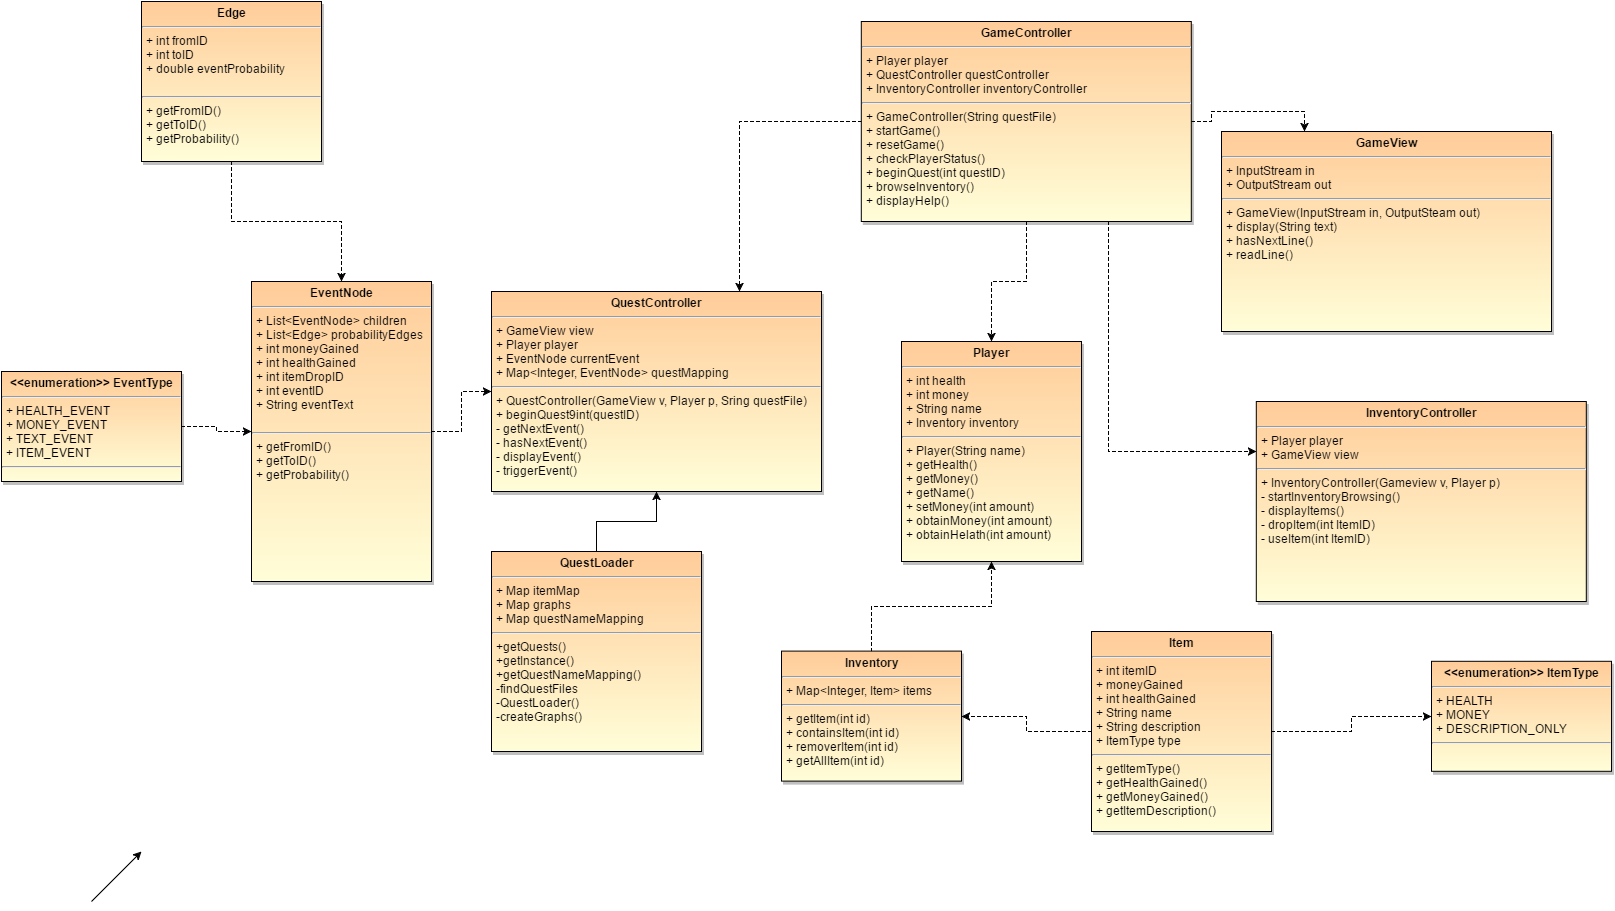

The diagram above was exported from draw.io. Its source (the exported page's mxGraphModel, read from the mxfile embedded in the PNG):
<mxGraphModel dx="262" dy="433" grid="1" gridSize="10" guides="1" tooltips="1" connect="1" arrows="1" fold="1" page="1" pageScale="1" pageWidth="850" pageHeight="1100" background="#ffffff" math="0" shadow="0">
  <root>
    <mxCell id="0" />
    <mxCell id="1" parent="0" />
    <mxCell id="14" style="edgeStyle=orthogonalEdgeStyle;rounded=0;html=1;exitX=0.5;exitY=1;entryX=0.5;entryY=0;dashed=1;endArrow=classic;endFill=1;jettySize=auto;orthogonalLoop=1;strokeWidth=1;" parent="1" source="3" target="5" edge="1">
      <mxGeometry relative="1" as="geometry" />
    </mxCell>
    <mxCell id="3" value="&lt;p style=&quot;margin: 0px ; margin-top: 4px ; text-align: center&quot;&gt;&lt;b&gt;Edge&lt;/b&gt;&lt;/p&gt;&lt;hr&gt;&lt;p style=&quot;margin: 0px ; margin-left: 4px&quot;&gt;+ int fromID&lt;/p&gt;&lt;p style=&quot;margin: 0px ; margin-left: 4px&quot;&gt;+ int toID&lt;/p&gt;&lt;p style=&quot;margin: 0px ; margin-left: 4px&quot;&gt;+ double eventProbability&lt;/p&gt;&lt;p style=&quot;margin: 0px ; margin-left: 4px&quot;&gt;&lt;br&gt;&lt;/p&gt;&lt;hr&gt;&lt;p style=&quot;margin: 0px ; margin-left: 4px&quot;&gt;+ getFromID()&lt;/p&gt;&lt;p style=&quot;margin: 0px ; margin-left: 4px&quot;&gt;+ getToID()&lt;/p&gt;&lt;p style=&quot;margin: 0px ; margin-left: 4px&quot;&gt;+ getProbability()&lt;/p&gt;" style="shadow=1;fillColor=#FFCC99;gradientColor=#FFFED8;verticalAlign=top;align=left;overflow=fill;fontSize=12;fontFamily=Helvetica;html=1" parent="1" vertex="1">
      <mxGeometry x="1010" y="180" width="180" height="160" as="geometry" />
    </mxCell>
    <mxCell id="15" style="edgeStyle=orthogonalEdgeStyle;rounded=0;html=1;exitX=1;exitY=0.5;entryX=0;entryY=0.5;dashed=1;endArrow=classic;endFill=1;jettySize=auto;orthogonalLoop=1;strokeWidth=1;" parent="1" source="4" target="5" edge="1">
      <mxGeometry relative="1" as="geometry" />
    </mxCell>
    <mxCell id="4" value="&lt;p style=&quot;margin: 0px ; margin-top: 4px ; text-align: center&quot;&gt;&lt;b&gt;&amp;lt;&amp;lt;enumeration&amp;gt;&amp;gt; EventType&lt;/b&gt;&lt;/p&gt;&lt;hr&gt;&lt;p style=&quot;margin: 0px ; margin-left: 4px&quot;&gt;+ HEALTH_EVENT&lt;br&gt;&lt;/p&gt;&lt;p style=&quot;margin: 0px ; margin-left: 4px&quot;&gt;+ MONEY_EVENT&lt;/p&gt;&lt;p style=&quot;margin: 0px ; margin-left: 4px&quot;&gt;+ TEXT_EVENT&lt;/p&gt;&lt;p style=&quot;margin: 0px ; margin-left: 4px&quot;&gt;+ ITEM_EVENT&lt;/p&gt;&lt;hr&gt;&lt;p style=&quot;margin: 0px ; margin-left: 4px&quot;&gt;&lt;br&gt;&lt;/p&gt;" style="shadow=1;fillColor=#FFCC99;gradientColor=#FFFED8;verticalAlign=top;align=left;overflow=fill;fontSize=12;fontFamily=Helvetica;html=1" parent="1" vertex="1">
      <mxGeometry x="870" y="550" width="180" height="110" as="geometry" />
    </mxCell>
    <mxCell id="16" style="edgeStyle=orthogonalEdgeStyle;rounded=0;html=1;exitX=1;exitY=0.5;entryX=0;entryY=0.5;dashed=1;endArrow=classic;endFill=1;jettySize=auto;orthogonalLoop=1;strokeWidth=1;" parent="1" source="5" target="6" edge="1">
      <mxGeometry relative="1" as="geometry" />
    </mxCell>
    <mxCell id="5" value="&lt;p style=&quot;margin: 0px ; margin-top: 4px ; text-align: center&quot;&gt;&lt;b&gt;EventNode&lt;/b&gt;&lt;/p&gt;&lt;hr&gt;&lt;p style=&quot;margin: 0px ; margin-left: 4px&quot;&gt;+ List&amp;lt;EventNode&amp;gt; children&lt;/p&gt;&lt;p style=&quot;margin: 0px ; margin-left: 4px&quot;&gt;+ List&amp;lt;Edge&amp;gt; probabilityEdges&lt;br&gt;&lt;/p&gt;&lt;p style=&quot;margin: 0px ; margin-left: 4px&quot;&gt;+ int moneyGained&lt;/p&gt;&lt;p style=&quot;margin: 0px ; margin-left: 4px&quot;&gt;+ int healthGained&lt;/p&gt;&lt;p style=&quot;margin: 0px ; margin-left: 4px&quot;&gt;+ int itemDropID&lt;/p&gt;&lt;p style=&quot;margin: 0px ; margin-left: 4px&quot;&gt;+ int eventID&lt;/p&gt;&lt;p style=&quot;margin: 0px ; margin-left: 4px&quot;&gt;+ String eventText&lt;/p&gt;&lt;p style=&quot;margin: 0px ; margin-left: 4px&quot;&gt;&lt;br&gt;&lt;/p&gt;&lt;hr&gt;&lt;p style=&quot;margin: 0px ; margin-left: 4px&quot;&gt;+ getFromID()&lt;/p&gt;&lt;p style=&quot;margin: 0px ; margin-left: 4px&quot;&gt;+ getToID()&lt;/p&gt;&lt;p style=&quot;margin: 0px ; margin-left: 4px&quot;&gt;+ getProbability()&lt;/p&gt;" style="shadow=1;fillColor=#FFCC99;gradientColor=#FFFED8;verticalAlign=top;align=left;overflow=fill;fontSize=12;fontFamily=Helvetica;html=1" parent="1" vertex="1">
      <mxGeometry x="1120" y="460" width="180" height="300" as="geometry" />
    </mxCell>
    <mxCell id="6" value="&lt;p style=&quot;margin: 0px ; margin-top: 4px ; text-align: center&quot;&gt;&lt;b&gt;QuestController&lt;/b&gt;&lt;/p&gt;&lt;hr&gt;&lt;p style=&quot;margin: 0px ; margin-left: 4px&quot;&gt;+ GameView view&lt;/p&gt;&lt;p style=&quot;margin: 0px ; margin-left: 4px&quot;&gt;+ Player player&lt;/p&gt;&lt;p style=&quot;margin: 0px ; margin-left: 4px&quot;&gt;+ EventNode currentEvent&lt;/p&gt;&lt;p style=&quot;margin: 0px ; margin-left: 4px&quot;&gt;+ Map&amp;lt;Integer, EventNode&amp;gt; questMapping&lt;/p&gt;&lt;hr&gt;&lt;p style=&quot;margin: 0px ; margin-left: 4px&quot;&gt;+ QuestController(GameView v, Player p, Sring questFile)&lt;/p&gt;&lt;p style=&quot;margin: 0px ; margin-left: 4px&quot;&gt;+ beginQuest9int(questID)&lt;/p&gt;&lt;p style=&quot;margin: 0px ; margin-left: 4px&quot;&gt;- getNextEvent()&lt;/p&gt;&lt;p style=&quot;margin: 0px ; margin-left: 4px&quot;&gt;- hasNextEvent()&lt;/p&gt;&lt;p style=&quot;margin: 0px ; margin-left: 4px&quot;&gt;- displayEvent()&lt;/p&gt;&lt;p style=&quot;margin: 0px ; margin-left: 4px&quot;&gt;- triggerEvent()&lt;/p&gt;" style="shadow=1;fillColor=#FFCC99;gradientColor=#FFFED8;verticalAlign=top;align=left;overflow=fill;fontSize=12;fontFamily=Helvetica;html=1" parent="1" vertex="1">
      <mxGeometry x="1360" y="470" width="330" height="200" as="geometry" />
    </mxCell>
    <mxCell id="18" style="edgeStyle=orthogonalEdgeStyle;rounded=0;html=1;exitX=0;exitY=0.5;entryX=0.75;entryY=0;dashed=1;endArrow=classic;endFill=1;jettySize=auto;orthogonalLoop=1;strokeWidth=1;" parent="1" source="7" target="6" edge="1">
      <mxGeometry relative="1" as="geometry" />
    </mxCell>
    <mxCell id="19" style="edgeStyle=orthogonalEdgeStyle;rounded=0;html=1;exitX=0.5;exitY=1;entryX=0.5;entryY=0;dashed=1;endArrow=classic;endFill=1;jettySize=auto;orthogonalLoop=1;strokeWidth=1;" parent="1" source="7" target="8" edge="1">
      <mxGeometry relative="1" as="geometry" />
    </mxCell>
    <mxCell id="23" style="edgeStyle=orthogonalEdgeStyle;rounded=0;html=1;exitX=0.75;exitY=1;entryX=0;entryY=0.25;dashed=1;endArrow=classic;endFill=1;jettySize=auto;orthogonalLoop=1;strokeWidth=1;" parent="1" source="7" target="11" edge="1">
      <mxGeometry relative="1" as="geometry" />
    </mxCell>
    <mxCell id="24" style="edgeStyle=orthogonalEdgeStyle;rounded=0;html=1;exitX=1;exitY=0.5;entryX=0.25;entryY=0;dashed=1;endArrow=classic;endFill=1;jettySize=auto;orthogonalLoop=1;strokeWidth=1;" parent="1" source="7" target="12" edge="1">
      <mxGeometry relative="1" as="geometry" />
    </mxCell>
    <mxCell id="7" value="&lt;p style=&quot;margin: 0px ; margin-top: 4px ; text-align: center&quot;&gt;&lt;b&gt;GameController&lt;/b&gt;&lt;/p&gt;&lt;hr&gt;&lt;p style=&quot;margin: 0px ; margin-left: 4px&quot;&gt;+ Player player&lt;br&gt;&lt;/p&gt;&lt;p style=&quot;margin: 0px ; margin-left: 4px&quot;&gt;+ QuestController questController&lt;/p&gt;&lt;p style=&quot;margin: 0px ; margin-left: 4px&quot;&gt;+ InventoryController inventoryController&lt;/p&gt;&lt;hr&gt;&lt;p style=&quot;margin: 0px ; margin-left: 4px&quot;&gt;+ GameController(String questFile)&lt;/p&gt;&lt;p style=&quot;margin: 0px ; margin-left: 4px&quot;&gt;+ startGame()&lt;/p&gt;&lt;p style=&quot;margin: 0px ; margin-left: 4px&quot;&gt;+ resetGame()&lt;/p&gt;&lt;p style=&quot;margin: 0px ; margin-left: 4px&quot;&gt;+ checkPlayerStatus()&lt;/p&gt;&lt;p style=&quot;margin: 0px ; margin-left: 4px&quot;&gt;+ beginQuest(int questID)&lt;/p&gt;&lt;p style=&quot;margin: 0px ; margin-left: 4px&quot;&gt;+ browseInventory()&lt;/p&gt;&lt;p style=&quot;margin: 0px ; margin-left: 4px&quot;&gt;+ displayHelp()&lt;/p&gt;" style="shadow=1;fillColor=#FFCC99;gradientColor=#FFFED8;verticalAlign=top;align=left;overflow=fill;fontSize=12;fontFamily=Helvetica;html=1" parent="1" vertex="1">
      <mxGeometry x="1729.8" y="200" width="330" height="200" as="geometry" />
    </mxCell>
    <mxCell id="8" value="&lt;p style=&quot;margin: 0px ; margin-top: 4px ; text-align: center&quot;&gt;&lt;b&gt;Player&lt;/b&gt;&lt;/p&gt;&lt;hr&gt;&lt;p style=&quot;margin: 0px ; margin-left: 4px&quot;&gt;+ int health&lt;br&gt;&lt;/p&gt;&lt;p style=&quot;margin: 0px ; margin-left: 4px&quot;&gt;+ int money&lt;/p&gt;&lt;p style=&quot;margin: 0px ; margin-left: 4px&quot;&gt;+ String name&lt;/p&gt;&lt;p style=&quot;margin: 0px ; margin-left: 4px&quot;&gt;+ Inventory inventory&lt;/p&gt;&lt;hr&gt;&lt;p style=&quot;margin: 0px ; margin-left: 4px&quot;&gt;+ Player(String name)&lt;/p&gt;&lt;p style=&quot;margin: 0px ; margin-left: 4px&quot;&gt;+ getHealth()&lt;/p&gt;&lt;p style=&quot;margin: 0px ; margin-left: 4px&quot;&gt;+ getMoney()&lt;/p&gt;&lt;p style=&quot;margin: 0px ; margin-left: 4px&quot;&gt;+ getName()&lt;/p&gt;&lt;p style=&quot;margin: 0px ; margin-left: 4px&quot;&gt;+ setMoney(int amount)&lt;/p&gt;&lt;p style=&quot;margin: 0px ; margin-left: 4px&quot;&gt;+ obtainMoney(int amount)&lt;/p&gt;&lt;p style=&quot;margin: 0px ; margin-left: 4px&quot;&gt;+ obtainHelath(int amount)&lt;/p&gt;" style="shadow=1;fillColor=#FFCC99;gradientColor=#FFFED8;verticalAlign=top;align=left;overflow=fill;fontSize=12;fontFamily=Helvetica;html=1" parent="1" vertex="1">
      <mxGeometry x="1770" y="520" width="180" height="220" as="geometry" />
    </mxCell>
    <mxCell id="20" style="edgeStyle=orthogonalEdgeStyle;rounded=0;html=1;exitX=0.5;exitY=0;entryX=0.5;entryY=1;dashed=1;endArrow=classic;endFill=1;jettySize=auto;orthogonalLoop=1;strokeWidth=1;" parent="1" source="9" target="8" edge="1">
      <mxGeometry relative="1" as="geometry" />
    </mxCell>
    <mxCell id="9" value="&lt;p style=&quot;margin: 0px ; margin-top: 4px ; text-align: center&quot;&gt;&lt;b&gt;Inventory&lt;/b&gt;&lt;/p&gt;&lt;hr&gt;&lt;p style=&quot;margin: 0px ; margin-left: 4px&quot;&gt;+ Map&amp;lt;Integer, Item&amp;gt; items&lt;br&gt;&lt;/p&gt;&lt;hr&gt;&lt;p style=&quot;margin: 0px ; margin-left: 4px&quot;&gt;+ getItem(int id)&lt;/p&gt;&lt;p style=&quot;margin: 0px ; margin-left: 4px&quot;&gt;+ containsItem(int id)&lt;/p&gt;&lt;p style=&quot;margin: 0px ; margin-left: 4px&quot;&gt;+ removerItem(int id)&lt;/p&gt;&lt;p style=&quot;margin: 0px ; margin-left: 4px&quot;&gt;+ getAllItem(int id)&lt;/p&gt;" style="shadow=1;fillColor=#FFCC99;gradientColor=#FFFED8;verticalAlign=top;align=left;overflow=fill;fontSize=12;fontFamily=Helvetica;html=1" parent="1" vertex="1">
      <mxGeometry x="1650" y="829.6" width="180" height="130" as="geometry" />
    </mxCell>
    <mxCell id="21" style="edgeStyle=orthogonalEdgeStyle;rounded=0;html=1;exitX=0;exitY=0.5;entryX=1;entryY=0.5;dashed=1;endArrow=classic;endFill=1;jettySize=auto;orthogonalLoop=1;strokeWidth=1;" parent="1" source="10" target="9" edge="1">
      <mxGeometry relative="1" as="geometry" />
    </mxCell>
    <mxCell id="22" style="edgeStyle=orthogonalEdgeStyle;rounded=0;html=1;exitX=1;exitY=0.5;entryX=0;entryY=0.5;dashed=1;endArrow=classic;endFill=1;jettySize=auto;orthogonalLoop=1;strokeWidth=1;" parent="1" source="10" target="13" edge="1">
      <mxGeometry relative="1" as="geometry" />
    </mxCell>
    <mxCell id="10" value="&lt;p style=&quot;margin: 0px ; margin-top: 4px ; text-align: center&quot;&gt;&lt;b&gt;Item&lt;/b&gt;&lt;/p&gt;&lt;hr&gt;&lt;p style=&quot;margin: 0px ; margin-left: 4px&quot;&gt;+ int itemID&lt;br&gt;&lt;/p&gt;&lt;p style=&quot;margin: 0px ; margin-left: 4px&quot;&gt;+ moneyGained&lt;/p&gt;&lt;p style=&quot;margin: 0px ; margin-left: 4px&quot;&gt;+ int healthGained&lt;/p&gt;&lt;p style=&quot;margin: 0px ; margin-left: 4px&quot;&gt;+ String name&lt;/p&gt;&lt;p style=&quot;margin: 0px ; margin-left: 4px&quot;&gt;+ String description&lt;/p&gt;&lt;p style=&quot;margin: 0px ; margin-left: 4px&quot;&gt;+ ItemType type&lt;/p&gt;&lt;hr&gt;&lt;p style=&quot;margin: 0px ; margin-left: 4px&quot;&gt;+ getItemType()&lt;/p&gt;&lt;p style=&quot;margin: 0px ; margin-left: 4px&quot;&gt;+ getHealthGained()&lt;/p&gt;&lt;p style=&quot;margin: 0px ; margin-left: 4px&quot;&gt;+ getMoneyGained()&lt;/p&gt;&lt;p style=&quot;margin: 0px ; margin-left: 4px&quot;&gt;+ getItemDescription()&amp;nbsp;&lt;/p&gt;" style="shadow=1;fillColor=#FFCC99;gradientColor=#FFFED8;verticalAlign=top;align=left;overflow=fill;fontSize=12;fontFamily=Helvetica;html=1" parent="1" vertex="1">
      <mxGeometry x="1960" y="810" width="180" height="200" as="geometry" />
    </mxCell>
    <mxCell id="11" value="&lt;p style=&quot;margin: 0px ; margin-top: 4px ; text-align: center&quot;&gt;&lt;b&gt;InventoryController&lt;/b&gt;&lt;/p&gt;&lt;hr&gt;&lt;p style=&quot;margin: 0px ; margin-left: 4px&quot;&gt;+ Player player&lt;br&gt;&lt;/p&gt;&lt;p style=&quot;margin: 0px ; margin-left: 4px&quot;&gt;+ GameView view&lt;br&gt;&lt;/p&gt;&lt;hr&gt;&lt;p style=&quot;margin: 0px ; margin-left: 4px&quot;&gt;+ InventoryController(Gameview v, Player p)&lt;/p&gt;&lt;p style=&quot;margin: 0px ; margin-left: 4px&quot;&gt;- startInventoryBrowsing()&lt;/p&gt;&lt;p style=&quot;margin: 0px ; margin-left: 4px&quot;&gt;- displayItems()&lt;/p&gt;&lt;p style=&quot;margin: 0px ; margin-left: 4px&quot;&gt;- dropItem(int ItemID)&lt;/p&gt;&lt;p style=&quot;margin: 0px ; margin-left: 4px&quot;&gt;- useItem(int ItemID)&lt;/p&gt;" style="shadow=1;fillColor=#FFCC99;gradientColor=#FFFED8;verticalAlign=top;align=left;overflow=fill;fontSize=12;fontFamily=Helvetica;html=1" parent="1" vertex="1">
      <mxGeometry x="2124.8" y="580" width="330" height="200" as="geometry" />
    </mxCell>
    <mxCell id="12" value="&lt;p style=&quot;margin: 0px ; margin-top: 4px ; text-align: center&quot;&gt;&lt;b&gt;GameView&lt;/b&gt;&lt;/p&gt;&lt;hr&gt;&lt;p style=&quot;margin: 0px ; margin-left: 4px&quot;&gt;+ InputStream in&lt;br&gt;&lt;/p&gt;&lt;p style=&quot;margin: 0px ; margin-left: 4px&quot;&gt;+ OutputStream out&lt;/p&gt;&lt;hr&gt;&lt;p style=&quot;margin: 0px ; margin-left: 4px&quot;&gt;+ GameView(InputStream in, OutputSteam out)&lt;/p&gt;&lt;p style=&quot;margin: 0px ; margin-left: 4px&quot;&gt;+ display(String text)&lt;/p&gt;&lt;p style=&quot;margin: 0px ; margin-left: 4px&quot;&gt;+ hasNextLine()&lt;/p&gt;&lt;p style=&quot;margin: 0px ; margin-left: 4px&quot;&gt;+ readLine()&lt;/p&gt;" style="shadow=1;fillColor=#FFCC99;gradientColor=#FFFED8;verticalAlign=top;align=left;overflow=fill;fontSize=12;fontFamily=Helvetica;html=1" parent="1" vertex="1">
      <mxGeometry x="2090" y="310" width="330" height="200" as="geometry" />
    </mxCell>
    <mxCell id="13" value="&lt;p style=&quot;margin: 0px ; margin-top: 4px ; text-align: center&quot;&gt;&lt;b&gt;&amp;lt;&amp;lt;enumeration&amp;gt;&amp;gt; ItemType&lt;/b&gt;&lt;/p&gt;&lt;hr&gt;&lt;p style=&quot;margin: 0px ; margin-left: 4px&quot;&gt;+ HEALTH&lt;br&gt;&lt;/p&gt;&lt;p style=&quot;margin: 0px ; margin-left: 4px&quot;&gt;+ MONEY&lt;/p&gt;&lt;p style=&quot;margin: 0px ; margin-left: 4px&quot;&gt;+ DESCRIPTION_ONLY&lt;/p&gt;&lt;hr&gt;&lt;p style=&quot;margin: 0px ; margin-left: 4px&quot;&gt;&lt;br&gt;&lt;/p&gt;" style="shadow=1;fillColor=#FFCC99;gradientColor=#FFFED8;verticalAlign=top;align=left;overflow=fill;fontSize=12;fontFamily=Helvetica;html=1" parent="1" vertex="1">
      <mxGeometry x="2300" y="839.8000000000001" width="180" height="110" as="geometry" />
    </mxCell>
    <mxCell id="35" value="" style="edgeStyle=orthogonalEdgeStyle;rounded=0;html=1;jettySize=auto;orthogonalLoop=1;" edge="1" parent="1" source="25" target="6">
      <mxGeometry relative="1" as="geometry" />
    </mxCell>
    <mxCell id="25" value="&lt;p style=&quot;margin: 0px ; margin-top: 4px ; text-align: center&quot;&gt;&lt;b&gt;QuestLoader&lt;/b&gt;&lt;/p&gt;&lt;hr&gt;&lt;p style=&quot;margin: 0px ; margin-left: 4px&quot;&gt;&lt;span&gt;+ Map itemMap&lt;/span&gt;&lt;br&gt;&lt;/p&gt;&lt;p style=&quot;margin: 0px ; margin-left: 4px&quot;&gt;+ Map graphs&lt;/p&gt;&lt;p style=&quot;margin: 0px ; margin-left: 4px&quot;&gt;+ Map questNameMapping&lt;/p&gt;&lt;hr&gt;&lt;p style=&quot;margin: 0px ; margin-left: 4px&quot;&gt;+getQuests()&lt;/p&gt;&lt;p style=&quot;margin: 0px ; margin-left: 4px&quot;&gt;+getInstance()&lt;/p&gt;&lt;p style=&quot;margin: 0px ; margin-left: 4px&quot;&gt;+getQuestNameMapping()&lt;/p&gt;&lt;p style=&quot;margin: 0px ; margin-left: 4px&quot;&gt;-findQuestFiles&lt;/p&gt;&lt;p style=&quot;margin: 0px ; margin-left: 4px&quot;&gt;-QuestLoader()&lt;/p&gt;&lt;p style=&quot;margin: 0px ; margin-left: 4px&quot;&gt;-createGraphs()&lt;/p&gt;" style="shadow=1;fillColor=#FFCC99;gradientColor=#FFFED8;verticalAlign=top;align=left;overflow=fill;fontSize=12;fontFamily=Helvetica;html=1" vertex="1" parent="1">
      <mxGeometry x="1360" y="730" width="210" height="200" as="geometry" />
    </mxCell>
    <mxCell id="33" value="" style="endArrow=classic;html=1;" edge="1" parent="1">
      <mxGeometry width="50" height="50" relative="1" as="geometry">
        <mxPoint x="960" y="1080" as="sourcePoint" />
        <mxPoint x="1010" y="1030" as="targetPoint" />
      </mxGeometry>
    </mxCell>
  </root>
</mxGraphModel>